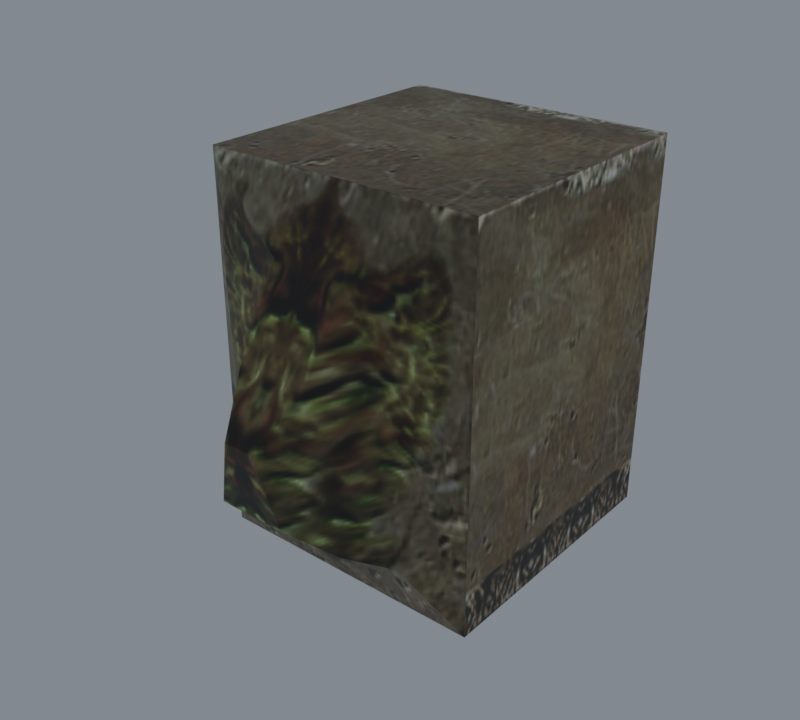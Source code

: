 # Source: import.blend  (saved by Blender 5.2.45; exported with 4.5.12 LTS)
import bpy
from mathutils import Matrix  # noqa: F401  (used for matrix-valued properties, if any)

bpy.ops.wm.read_factory_settings(use_empty=True)
scene = bpy.context.scene
scene.name = 'Beer01'

# ---- collections
col_collection = bpy.data.collections.new('Collection'); scene.collection.children.link(col_collection)

# ---- images (referenced by path relative to the original .blend; pixels are not part of the script)
import os
ASSET_DIR = os.environ.get("B2B_ASSET_DIR", "")  # directory of the original .blend (textures are referenced by path, not embedded)
HERE = os.path.dirname(os.path.abspath(__file__))  # packed textures are extracted next to this script under _unpacked/

def load_image(name, relpath, width, height, colorspace="sRGB"):
    """Load a texture the original file referenced (path relative to the .blend, or extracted next to this script)."""
    p = next((c for c in (os.path.join(HERE, relpath), os.path.join(ASSET_DIR, relpath)) if relpath and os.path.exists(c)), "")
    if p:
        img = bpy.data.images.load(p, check_existing=True)
        img.name = name
    else:  # same state as the original file: an image datablock whose file is absent (Cycles renders it pink)
        img = bpy.data.images.new(name, width, height)
        img.source = "FILE"
        img.filepath = "//" + (relpath or name)
    img.colorspace_settings.name = colorspace
    return img
img_c_wall04_jpg = load_image('c_wall04.jpg', '_unpacked/c_wall04.8b569df8.jpg', 128, 128, 'sRGB')
img_c_wall06_jpg = load_image('c_wall06.jpg', '_unpacked/c_wall06.54f41b52.jpg', 128, 128, 'sRGB')

# ---- materials (node trees are filled in below, after node groups)
mat_c_wall04_jpg = bpy.data.materials.new('c_wall04.jpg')
mat_c_wall04_jpg.diffuse_color = (0.6874, 0.621, 0.5245, 1.0)
mat_c_wall06_jpg = bpy.data.materials.new('c_wall06.jpg')
mat_c_wall06_jpg.diffuse_color = (0.5442, 0.5384, 0.6606, 1.0)

# ---- material node trees
mat_c_wall04_jpg.use_nodes = True; mat_c_wall04_jpg.node_tree.nodes.clear()
_N = mat_c_wall04_jpg.node_tree.nodes; _L = mat_c_wall04_jpg.node_tree.links
n0 = _N.new('ShaderNodeBsdfPrincipled'); n0.name = 'Principled BSDF'; n0.location = (-200, 100)
n0.inputs[10].default_value = 0.005
n1 = _N.new('ShaderNodeOutputMaterial'); n1.name = 'Material Output'; n1.location = (200, 100)
n2 = _N.new('ShaderNodeTexImage'); n2.name = 'Image Texture'; n2.location = (-600, 100)
n2.image = img_c_wall04_jpg
_L.new(n0.outputs[0], n1.inputs[0])
_L.new(n2.outputs[0], n0.inputs[0])
n1.is_active_output = True
mat_c_wall06_jpg.use_nodes = True; mat_c_wall06_jpg.node_tree.nodes.clear()
_N = mat_c_wall06_jpg.node_tree.nodes; _L = mat_c_wall06_jpg.node_tree.links
n0 = _N.new('ShaderNodeBsdfPrincipled'); n0.name = 'Principled BSDF'; n0.location = (-200, 100)
n0.inputs[10].default_value = 0.005
n1 = _N.new('ShaderNodeOutputMaterial'); n1.name = 'Material Output'; n1.location = (200, 100)
n2 = _N.new('ShaderNodeTexImage'); n2.name = 'Image Texture'; n2.location = (-600, 100)
n2.image = img_c_wall06_jpg
_L.new(n0.outputs[0], n1.inputs[0])
_L.new(n2.outputs[0], n0.inputs[0])
n1.is_active_output = True

# ---- world
world_world = bpy.data.worlds.new('World'); scene.world = world_world
world_world.use_nodes = True; world_world.node_tree.nodes.clear()
_N = world_world.node_tree.nodes; _L = world_world.node_tree.links
n0 = _N.new('ShaderNodeOutputWorld'); n0.name = 'World Output'; n0.location = (200, 100)
n1 = _N.new('ShaderNodeBackground'); n1.name = 'Background'; n1.location = (-200, 100)
n1.inputs[0].default_value = (0.32, 0.36, 0.4, 1.0)
n1.inputs[1].default_value = 0.7
_L.new(n1.outputs[0], n0.inputs[0])
n0.is_active_output = True
world_world.color = (0.05088, 0.05088, 0.05088)
world_world.sun_shadow_jitter_overblur = 0.0

# ---- meshes
me_houseetc01 = bpy.data.meshes.new('HouseEtc01')
me_houseetc01.from_pydata([(-50.15, -50.35, 137.0), (49.73, -50.35, 137.0), (49.73, 49.8, 137.0), (-50.15, 49.8, 137.0), (49.73, -50.35, 0.0), (49.73, 49.8, 0.0), (-50.15, 49.8, 0.0), (-50.15, -50.35, 0.0), (-12.21, -89.27, 43.96), (11.78, -89.27, 43.96), (4.819, -92.81, 68.61), (-5.247, -92.81, 68.61), (-13.82, -61.95, 113.0), (13.39, -61.95, 113.0), (32.22, -61.95, 24.02), (-32.64, -61.95, 24.02), (21.26, -74.97, 30.96), (-21.69, -74.97, 30.96), (12.13, -78.65, 84.61), (-12.56, -78.65, 84.61)], [], [(0, 1, 2), (2, 3, 0), (4, 5, 2), (2, 1, 4), (5, 6, 3), (3, 2, 5), (6, 7, 0), (0, 3, 6), (8, 9, 10), (10, 11, 8), (1, 0, 12), (12, 13, 1), (7, 4, 14), (14, 15, 7), (4, 1, 13), (13, 14, 4), (0, 7, 15), (15, 12, 0), (15, 14, 16), (16, 17, 15), (14, 13, 18), (18, 16, 14), (13, 12, 19), (19, 18, 13), (12, 15, 17), (17, 19, 12), (17, 16, 9), (9, 8, 17), (16, 18, 10), (10, 9, 16), (18, 19, 11), (11, 10, 18), (19, 17, 8), (8, 11, 19)])
me_houseetc01.polygons.foreach_set('use_smooth', [True] * 34)
me_houseetc01.polygons.foreach_set('material_index', [0, 0, 0, 0, 0, 0, 0, 0, 1, 1, 1, 1, 1, 1, 1, 1, 1, 1, 1, 1, 1, 1, 1, 1, 1, 1, 1, 1, 1, 1, 1, 1, 1, 1])
_k = set([(0, 1), (0, 3), (0, 7), (0, 12), (0, 15), (1, 2), (1, 4), (1, 13), (2, 3), (2, 5), (3, 6), (4, 13), (4, 14), (7, 15), (8, 9), (8, 11), (8, 17), (8, 19), (9, 10), (9, 16), (10, 11), (10, 16), (10, 18), (11, 19), (12, 13), (12, 15), (12, 17), (12, 19), (13, 14), (13, 18), (14, 15), (14, 16), (14, 18), (15, 17), (16, 17), (16, 18), (17, 19), (18, 19)])
me_houseetc01.attributes.new('sharp_edge', 'BOOLEAN', 'EDGE').data.foreach_set('value', [ (min(e.vertices), max(e.vertices)) in _k for e in me_houseetc01.edges])
_uv = me_houseetc01.uv_layers.new(name='Float2')
_uv.uv.foreach_set('vector', [0.0005, 0.1491, 0.9995, 0.1491, 0.9995, 0.9995, 0.9995, 0.9995, 0.0005, 0.9995, 0.0005, 0.1491, 0.0005, 0.0005, 0.9995, 0.0005, 0.9995, 0.9995, 0.9995, 0.9995, 0.0005, 0.9995, 0.0005, 0.0005, 0.0005, 0.0005, 0.9995, 0.0005, 0.9995, 0.9995, 0.9995, 0.9995, 0.0005, 0.9995, 0.0005, 0.0005, 0.9995, 0.0005, 0.0005, 0.0005, 0.0005, 0.9995, 0.0005, 0.9995, 0.9995, 0.9995, 0.9995, 0.0005, 0.38, 0.321, 0.62, 0.321, 0.5503, 0.5007, 0.5503, 0.5007, 0.4497, 0.5007, 0.38, 0.321, 0.9995, 0.9995, 0.0005, 0.9995, 0.3639, 0.8244, 0.3639, 0.8244, 0.6361, 0.8244, 0.9995, 0.9995, 0.0005, 0.0005, 0.9995, 0.0005, 0.8244, 0.1756, 0.8244, 0.1756, 0.1756, 0.1756, 0.0005, 0.0005, 0.9995, 0.0005, 0.9995, 0.9995, 0.6361, 0.8244, 0.6361, 0.8244, 0.8244, 0.1756, 0.9995, 0.0005, 0.0005, 0.9995, 0.0005, 0.0005, 0.1756, 0.1756, 0.1756, 0.1756, 0.3639, 0.8244, 0.0005, 0.9995, 0.1756, 0.1756, 0.8244, 0.1756, 0.7148, 0.2262, 0.7148, 0.2262, 0.2852, 0.2262, 0.1756, 0.1756, 0.8244, 0.1756, 0.6361, 0.8244, 0.6234, 0.6174, 0.6234, 0.6174, 0.7148, 0.2262, 0.8244, 0.1756, 0.6361, 0.8244, 0.3639, 0.8244, 0.3766, 0.6174, 0.3766, 0.6174, 0.6234, 0.6174, 0.6361, 0.8244, 0.3639, 0.8244, 0.1756, 0.1756, 0.2852, 0.2262, 0.2852, 0.2262, 0.3766, 0.6174, 0.3639, 0.8244, 0.2852, 0.2262, 0.7148, 0.2262, 0.62, 0.321, 0.62, 0.321, 0.38, 0.321, 0.2852, 0.2262, 0.7148, 0.2262, 0.6234, 0.6174, 0.5503, 0.5007, 0.5503, 0.5007, 0.62, 0.321, 0.7148, 0.2262, 0.6234, 0.6174, 0.3766, 0.6174, 0.4497, 0.5007, 0.4497, 0.5007, 0.5503, 0.5007, 0.6234, 0.6174, 0.3766, 0.6174, 0.2852, 0.2262, 0.38, 0.321, 0.38, 0.321, 0.4497, 0.5007, 0.3766, 0.6174])
me_houseetc01.materials.append(mat_c_wall04_jpg)
me_houseetc01.materials.append(mat_c_wall06_jpg)
me_houseetc01.update()
me_houseetc01.normals_split_custom_set([tuple(v) for v in zip(*[iter([0.0, 0.0, 1.0, 0.0, 0.0, 1.0, 0.0, 0.0, 1.0, 0.0, 0.0, 1.0, 0.0, 0.0, 1.0, 0.0, 0.0, 1.0, 1.0, 0.0, 0.0, 1.0, 0.0, 0.0, 1.0, 0.0, 0.0, 1.0, 0.0, 0.0, 1.0, 0.0, 0.0, 1.0, 0.0, 0.0, 0.0, 1.0, 0.0, 0.0, 1.0, 0.0, 0.0, 1.0, 0.0, 0.0, 1.0, 0.0, 0.0, 1.0, 0.0, 0.0, 1.0, 0.0, -1.0, 0.0, 0.0, -1.0, 0.0, 0.0, -1.0, 0.0, 0.0, -1.0, 0.0, 0.0, -1.0, 0.0, 0.0, -1.0, 0.0, 0.0, 0.0, -0.9898, -0.1421, 0.0, -0.9898, -0.1421, 0.0, -0.9898, -0.1421, 0.0, -0.9898, -0.1421, 0.0, -0.9898, -0.1421, 0.0, -0.9898, -0.1421, 0.0, -0.9005, 0.4348, 0.0, -0.9005, 0.4348, 0.0, -0.9005, 0.4348, 0.0, -0.9005, 0.4348, 0.0, -0.9005, 0.4348, 0.0, -0.9005, 0.4348, 0.0, -0.9005, -0.4348, 0.0, -0.9005, -0.4348, 0.0, -0.9005, -0.4348, 0.0, -0.9005, -0.4348, 0.0, -0.9005, -0.4348, 0.0, -0.9005, -0.4348, 0.3041, -0.9526, 0.0, 0.3041, -0.9526, 0.0, 0.3041, -0.9526, 0.0, 0.6753, -0.7236, 0.1429, 0.6753, -0.7236, 0.1429, 0.6753, -0.7236, 0.1429, -0.5522, -0.8337, 0.0, -0.5522, -0.8337, 0.0, -0.5522, -0.8337, 0.0, -0.2692, -0.9614, 0.05697, -0.2692, -0.9614, 0.05697, -0.2692, -0.9614, 0.05697, 0.0, -0.4703, -0.8825, 0.0, -0.4703, -0.8825, 0.0, -0.4703, -0.8825, 0.0, -0.4703, -0.8825, 0.0, -0.4703, -0.8825, 0.0, -0.4703, -0.8825, 0.9001, -0.3918, 0.1905, 0.9001, -0.3918, 0.1905, 0.9001, -0.3918, 0.1905, 0.7854, -0.6122, 0.09168, 0.7854, -0.6122, 0.09168, 0.7854, -0.6122, 0.09168, 0.0, -0.8619, 0.507, 0.0, -0.8619, 0.507, 0.0, -0.8619, 0.507, 0.0, -0.8619, 0.507, 0.0, -0.8619, 0.507, 0.0, -0.8619, 0.507, -0.7966, -0.5806, 0.1685, -0.7966, -0.5806, 0.1685, -0.7966, -0.5806, 0.1685, -0.9413, -0.3076, 0.1391, -0.9413, -0.3076, 0.1391, -0.9413, -0.3076, 0.1391, 0.0, -0.6727, -0.7399, 0.0, -0.6727, -0.7399, 0.0, -0.6727, -0.7399, 0.0, -0.6727, -0.7399, 0.0, -0.6727, -0.7399, 0.0, -0.6727, -0.7399, 0.831, -0.5465, 0.1039, 0.831, -0.5465, 0.1039, 0.831, -0.5465, 0.1039, 0.8893, -0.4152, 0.1917, 0.8893, -0.4152, 0.1917, 0.8893, -0.4152, 0.1917, 0.0, -0.7489, 0.6626, 0.0, -0.7489, 0.6626, 0.0, -0.7489, 0.6626, 0.0, -0.7489, 0.6626, 0.0, -0.7489, 0.6626, 0.0, -0.7489, 0.6626, -0.8733, -0.4732, 0.1162, -0.8733, -0.4732, 0.1162, -0.8733, -0.4732, 0.1162, -0.8034, -0.5777, 0.1441, -0.8034, -0.5777, 0.1441, -0.8034, -0.5777, 0.1441])] * 3)])
arm_houseetc01_skeleton = bpy.data.armatures.new('HouseEtc01_skeleton')  # bones are not reproduced

# ---- objects
ob_houseetc01_skeleton = bpy.data.objects.new('HouseEtc01_skeleton', arm_houseetc01_skeleton)
ob_houseetc01 = bpy.data.objects.new('HouseEtc01', me_houseetc01)

# ---- transforms, parenting, visibility, modifiers, constraints
ob_houseetc01_skeleton.location = (0.0, 0.0, 0.0)
ob_houseetc01_skeleton.show_in_front = True
ob_houseetc01.parent = ob_houseetc01_skeleton
ob_houseetc01.location = (0.0, 0.0, 0.0)
_vg = ob_houseetc01.vertex_groups.new(name='Box01')
_vg.add([0, 1, 2, 3, 4, 5, 6, 7, 8, 9, 10, 11, 12, 13, 14, 15, 16, 17, 18, 19], 1.0, 'REPLACE')
_m = ob_houseetc01.modifiers.new('Armature', 'ARMATURE')
_m.object = ob_houseetc01_skeleton

# ---- collection membership
scene.collection.objects.link(ob_houseetc01_skeleton)
scene.collection.objects.link(ob_houseetc01)

# ---- scene / render settings (as saved in the file)
scene.frame_start = 0; scene.frame_end = 0; scene.frame_set(0)
scene.render.engine = 'CYCLES'
scene.render.resolution_x = 400
scene.render.resolution_y = 360
scene.render.film_transparent = True
scene.render.bake_bias = 0.0
scene.render.bake_samples = 0
scene.render.compositor_device = 'GPU'
scene.cycles.samples = 8
scene.eevee.use_volume_custom_range = False
scene.eevee.fast_gi_thickness_near = 0.1
scene.eevee.fast_gi_thickness_far = 0.0
scene.eevee.ray_tracing_options.screen_trace_thickness = 0.1
scene.view_settings.view_transform = 'Standard'
bpy.context.view_layer.update()

# ---- added for rendering (the .blend has no active camera): camera
cam_auto = bpy.data.cameras.new('AutoCamera')
cam_auto.lens = 50.0
cam_auto.sensor_width = 36.0
cam_auto.clip_end = 3597.52
ob_auto_camera = bpy.data.objects.new('AutoCamera', cam_auto)
scene.collection.objects.link(ob_auto_camera)
ob_auto_camera.location = (204.774, -267.488, 232.499)
ob_auto_camera.rotation_euler = (1.09748, -7.21219e-08, 0.694738)
scene.camera = ob_auto_camera
bpy.context.view_layer.update()
